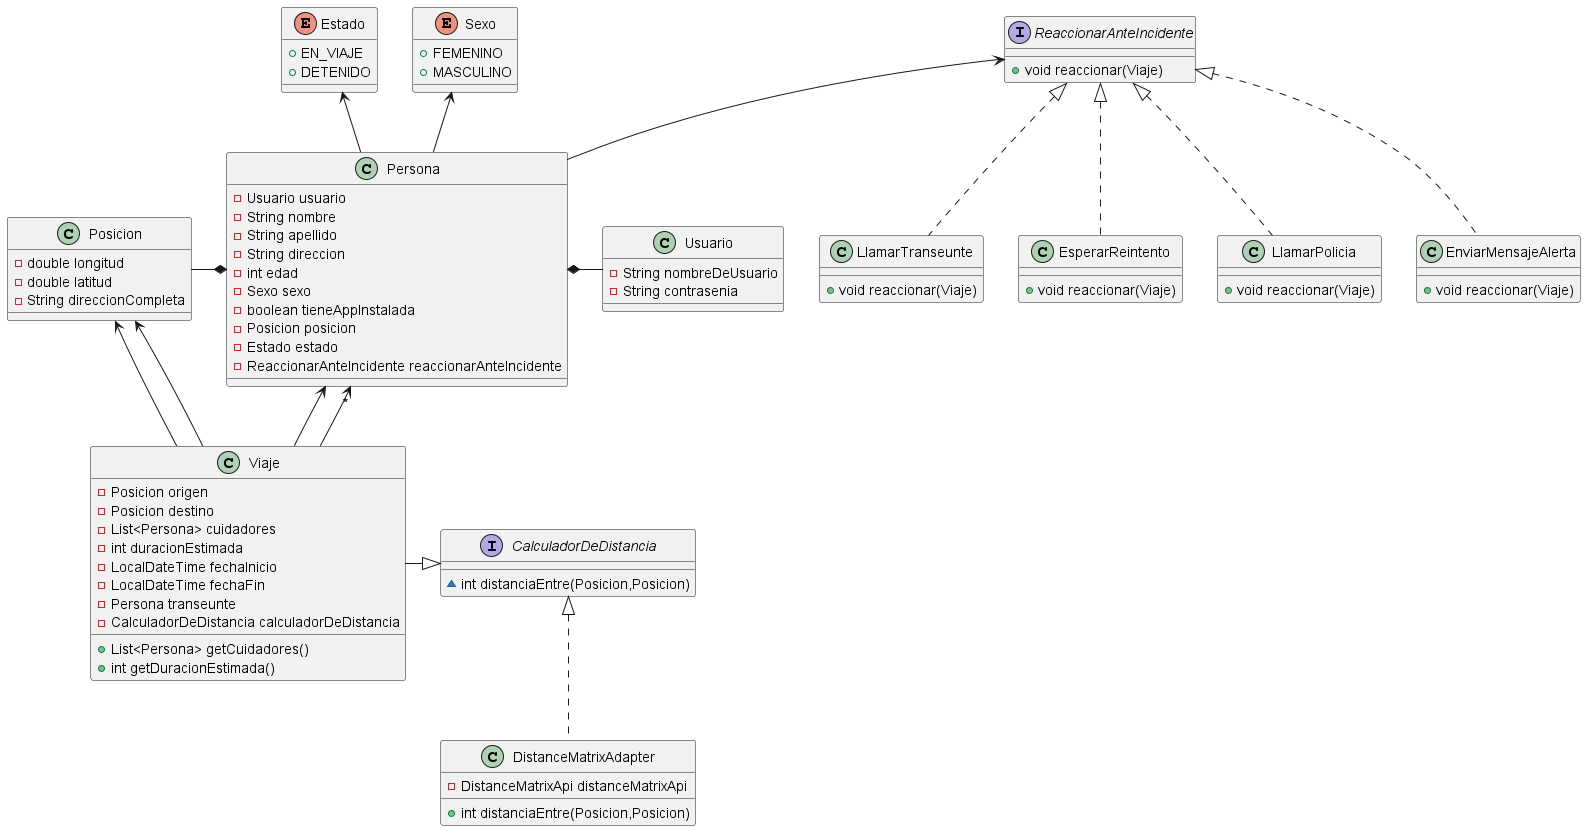

The diagram above was rendered by PlantUML. Its source (embedded in the PNG):
@startuml
class LlamarTranseunte {
+ void reaccionar(Viaje)
}

interface ReaccionarAnteIncidente {
+ void reaccionar(Viaje)
}

class EsperarReintento {
+ void reaccionar(Viaje)
}

class Persona {
- Usuario usuario
- String nombre
- String apellido
- String direccion
- int edad
- Sexo sexo
- boolean tieneAppInstalada
- Posicion posicion
- Estado estado
- ReaccionarAnteIncidente reaccionarAnteIncidente
}

enum Estado {
+  EN_VIAJE
+  DETENIDO
}

enum Sexo {
+  FEMENINO
+  MASCULINO
}

class DistanceMatrixAdapter {
- DistanceMatrixApi distanceMatrixApi
+ int distanciaEntre(Posicion,Posicion)
}


class Posicion {
- double longitud
- double latitud
- String direccionCompleta
}



class Usuario {
- String nombreDeUsuario
- String contrasenia
}

class LlamarPolicia {
+ void reaccionar(Viaje)
}

class Viaje {
- Posicion origen
- Posicion destino
- List<Persona> cuidadores
- int duracionEstimada
- LocalDateTime fechaInicio
- LocalDateTime fechaFin
- Persona transeunte
- CalculadorDeDistancia calculadorDeDistancia
+ List<Persona> getCuidadores()
+ int getDuracionEstimada()
}


interface CalculadorDeDistancia {
~ int distanciaEntre(Posicion,Posicion)
}

class EnviarMensajeAlerta {
+ void reaccionar(Viaje)
}

CalculadorDeDistancia <|.. DistanceMatrixAdapter
Persona <-- Viaje
Persona "*" <-- Viaje
Sexo <-- Persona
Persona *-right- Usuario
Persona *-left- Posicion
Posicion  <-- Viaje
Posicion <-- Viaje
Estado <-- Persona
CalculadorDeDistancia <|-left- Viaje

ReaccionarAnteIncidente <|.. LlamarTranseunte
ReaccionarAnteIncidente <|.. EsperarReintento
ReaccionarAnteIncidente <-down- Persona
ReaccionarAnteIncidente <|.. LlamarPolicia
ReaccionarAnteIncidente <|.. EnviarMensajeAlerta
@enduml